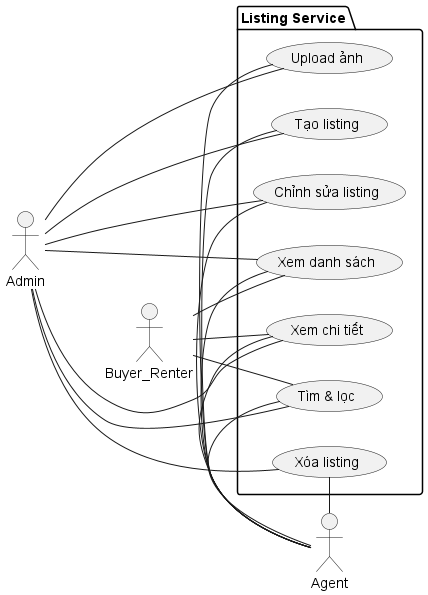

The diagram above was rendered by PlantUML. Its source (embedded in the PNG):
@startuml ListingService_UseCase
left to right direction
actor Buyer_Renter
actor Agent
actor Admin

package "Listing Service" {
  usecase ViewListings        as "Xem danh sách"
  usecase SearchFilter        as "Tìm & lọc"
  usecase ViewDetails         as "Xem chi tiết"
  usecase CreateListing       as "Tạo listing"
  usecase EditListing         as "Chỉnh sửa listing"
  usecase DeleteListing       as "Xóa listing"
  usecase UploadImages        as "Upload ảnh"
}

Buyer_Renter -- ViewListings
Buyer_Renter -- SearchFilter
Buyer_Renter -- ViewDetails

Agent - ViewListings
Agent - SearchFilter
Agent - ViewDetails
Agent - CreateListing
Agent - EditListing
Agent - DeleteListing
Agent - UploadImages

Admin --- ViewListings
Admin --- SearchFilter
Admin --- ViewDetails
Admin --- CreateListing
Admin --- EditListing
Admin --- DeleteListing
Admin --- UploadImages
@enduml